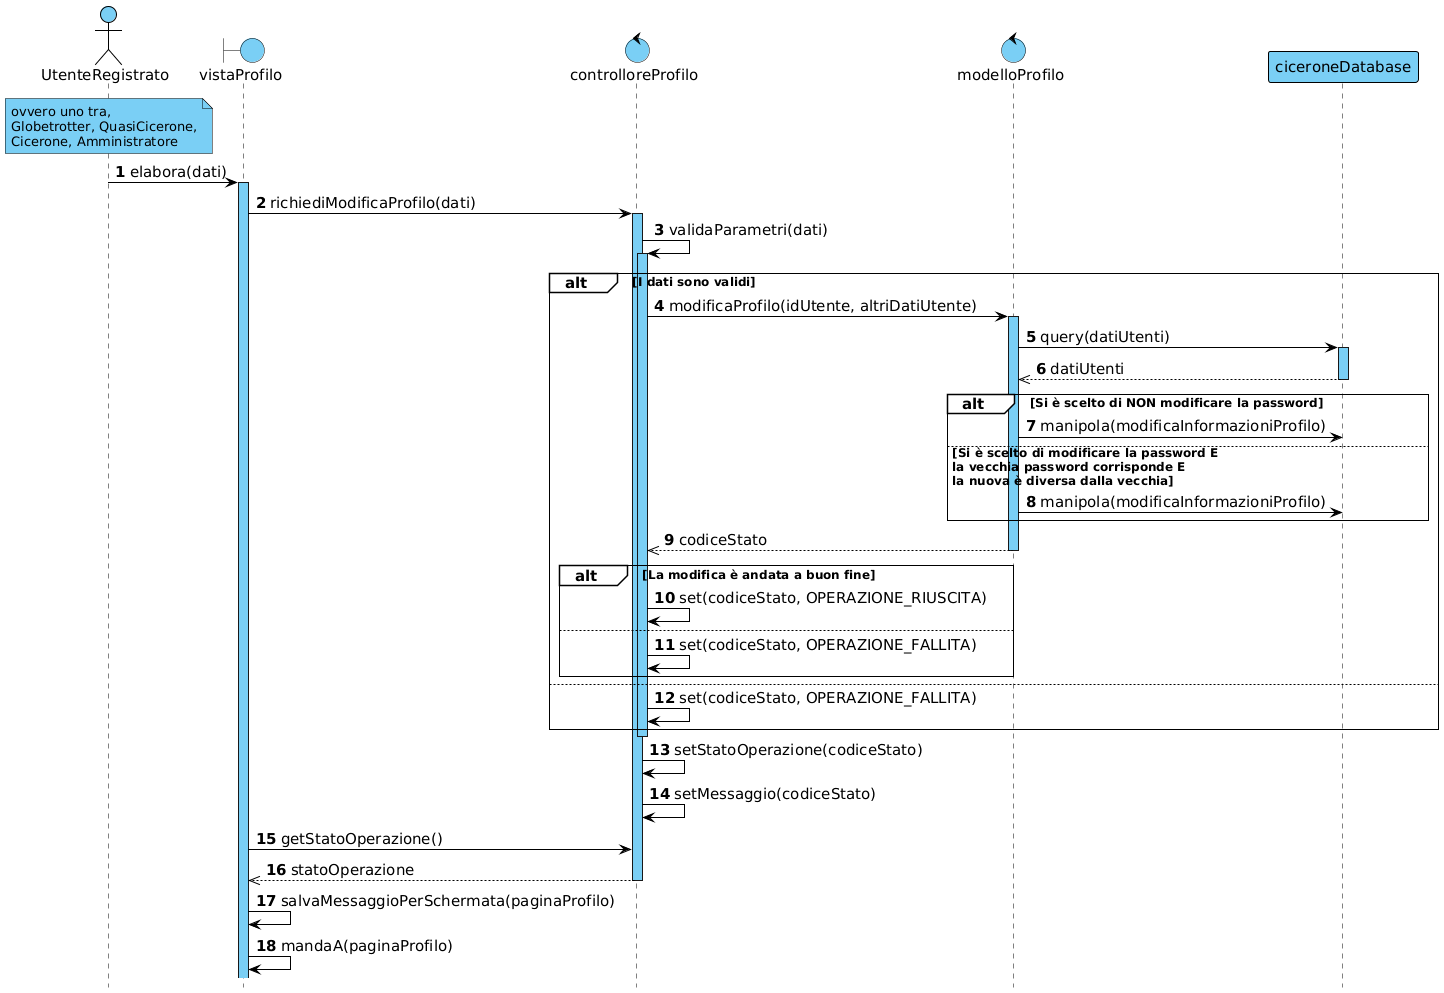

The diagram above was rendered by PlantUML. Its source (embedded in the PNG):
@startuml

!include skin.h

actor UtenteRegistrato
boundary vistaProfilo
control controlloreProfilo
control modelloProfilo
participant ciceroneDatabase

note over UtenteRegistrato : ovvero uno tra,\nGlobetrotter, QuasiCicerone,\nCicerone, Amministratore

UtenteRegistrato -> vistaProfilo : elabora(dati)
activate vistaProfilo
vistaProfilo -> controlloreProfilo : richiediModificaProfilo(dati)
activate controlloreProfilo
controlloreProfilo -> controlloreProfilo : validaParametri(dati)
activate controlloreProfilo

alt I dati sono validi
    controlloreProfilo -> modelloProfilo : modificaProfilo(idUtente, altriDatiUtente)
    activate modelloProfilo

    modelloProfilo -> ciceroneDatabase : query(datiUtenti)
    activate ciceroneDatabase
    modelloProfilo <<-- ciceroneDatabase : datiUtenti
    deactivate ciceroneDatabase

    alt Si è scelto di NON modificare la password
        modelloProfilo -> ciceroneDatabase : manipola(modificaInformazioniProfilo)
    else Si è scelto di modificare la password E\nla vecchia password corrisponde E\nla nuova è diversa dalla vecchia
        modelloProfilo -> ciceroneDatabase : manipola(modificaInformazioniProfilo)
    end
    
    controlloreProfilo <<-- modelloProfilo : codiceStato
    deactivate modelloProfilo
    alt La modifica è andata a buon fine
        controlloreProfilo -> controlloreProfilo : set(codiceStato, OPERAZIONE_RIUSCITA)
    else
        controlloreProfilo -> controlloreProfilo : set(codiceStato, OPERAZIONE_FALLITA)
    end
else
    controlloreProfilo -> controlloreProfilo : set(codiceStato, OPERAZIONE_FALLITA)
end
deactivate controlloreProfilo

controlloreProfilo -> controlloreProfilo : setStatoOperazione(codiceStato)
controlloreProfilo -> controlloreProfilo : setMessaggio(codiceStato)

vistaProfilo -> controlloreProfilo : getStatoOperazione()
vistaProfilo <<-- controlloreProfilo : statoOperazione
deactivate controlloreProfilo

vistaProfilo -> vistaProfilo : salvaMessaggioPerSchermata(paginaProfilo)
vistaProfilo -> vistaProfilo : mandaA(paginaProfilo)

@enduml